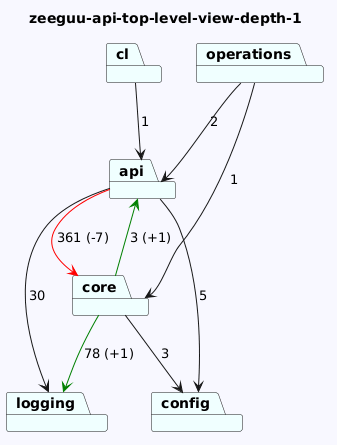

The diagram above was rendered by PlantUML. Its source (embedded in the PNG):
@startuml
skinparam backgroundColor GhostWhite
title zeeguu-api-top-level-view-depth-1
package "logging" #Azure
package "api" #Azure
package "cl" #Azure
package "core" #Azure
package "operations" #Azure
package "config" #Azure

"api"-->"config"  : 5
"api"-->"logging"  : 30
"api"-->"core" #Red : 361 (-7)
"cl"-->"api"  : 1
"core"-->"logging" #Green : 78 (+1)
"core"-->"config"  : 3
"core"-->"api" #Green : 3 (+1)
"operations"-->"api"  : 2
"operations"-->"core"  : 1
@enduml